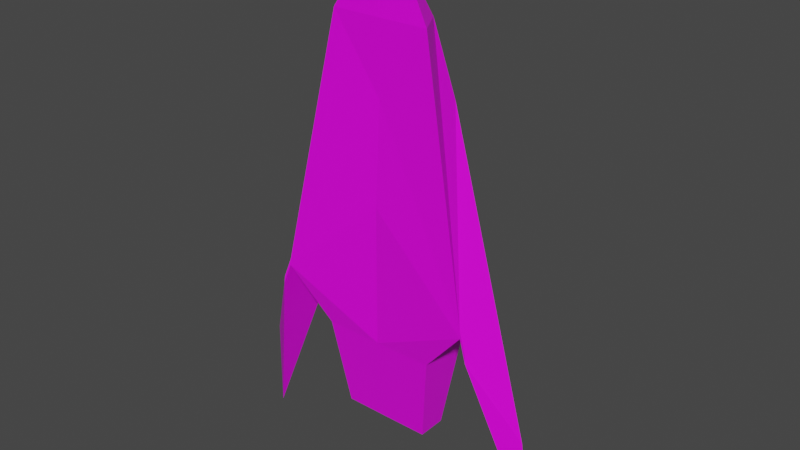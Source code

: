 # Source: ship2.blend  (saved by Blender 2.80.75; exported with 4.5.12 LTS)
import bpy
from mathutils import Matrix  # noqa: F401  (used for matrix-valued properties, if any)

bpy.ops.wm.read_factory_settings(use_empty=True)
scene = bpy.context.scene
scene.name = 'Scene'

# ---- collections
col_collection = bpy.data.collections.new('Collection'); scene.collection.children.link(col_collection)

# ---- images (referenced by path relative to the original .blend; pixels are not part of the script)
import os
ASSET_DIR = os.environ.get("B2B_ASSET_DIR", "")  # directory of the original .blend (textures are referenced by path, not embedded)
HERE = os.path.dirname(os.path.abspath(__file__))  # packed textures are extracted next to this script under _unpacked/

def load_image(name, relpath, width, height, colorspace="sRGB"):
    """Load a texture the original file referenced (path relative to the .blend, or extracted next to this script)."""
    p = next((c for c in (os.path.join(HERE, relpath), os.path.join(ASSET_DIR, relpath)) if relpath and os.path.exists(c)), "")
    if p:
        img = bpy.data.images.load(p, check_existing=True)
        img.name = name
    else:  # same state as the original file: an image datablock whose file is absent (Cycles renders it pink)
        img = bpy.data.images.new(name, width, height)
        img.source = "FILE"
        img.filepath = "//" + (relpath or name)
    img.colorspace_settings.name = colorspace
    return img
img_palette_png = load_image('palette.png', 'palette.png', 1024, 1024, 'sRGB')

# ---- materials (node trees are filled in below, after node groups)
mat_material = bpy.data.materials.new('Material')
mat_material.alpha_threshold = 0.0
mat_material.use_transparent_shadow = False
mat_material.line_color = (0.0, 0.0, 0.0, 1.0)

# ---- material node trees
mat_material.use_nodes = True; mat_material.node_tree.nodes.clear()
_N = mat_material.node_tree.nodes; _L = mat_material.node_tree.links
n0 = _N.new('ShaderNodeOutputMaterial'); n0.name = 'Material Output'; n0.location = (300, 300)
n1 = _N.new('ShaderNodeBsdfPrincipled'); n1.name = 'Principled BSDF'; n1.location = (10, 300)
n1.distribution = 'GGX'
n1.subsurface_method = 'BURLEY'
n1.inputs[2].default_value = 0.4
n1.inputs[3].default_value = 1.45
n1.inputs[27].default_value = (0.0, 0.0, 0.0, 1.0)
n1.inputs[28].default_value = 1.0
n2 = _N.new('ShaderNodeTexImage'); n2.name = 'Image Texture'; n2.location = (-331, 124)
n2.image = img_palette_png
n2.interpolation = 'Closest'
_L.new(n1.outputs[0], n0.inputs[0])
_L.new(n2.outputs[0], n1.inputs[0])
n0.is_active_output = True

# ---- world
world_world = bpy.data.worlds.new('World'); scene.world = world_world
world_world.use_nodes = True; world_world.node_tree.nodes.clear()
_N = world_world.node_tree.nodes; _L = world_world.node_tree.links
n0 = _N.new('ShaderNodeOutputWorld'); n0.name = 'World Output'; n0.location = (300, 300)
n1 = _N.new('ShaderNodeBackground'); n1.name = 'Background'; n1.location = (10, 300)
n1.inputs[0].default_value = (0.05088, 0.05088, 0.05088, 1.0)
_L.new(n1.outputs[0], n0.inputs[0])
n0.is_active_output = True
world_world.color = (0.05088, 0.05088, 0.05088)
world_world.use_sun_shadow = False
world_world.sun_shadow_jitter_overblur = 0.0

# ---- meshes
me_cube = bpy.data.meshes.new('Cube')
me_cube.from_pydata([(2.031, -0.6707, -0.796), (1.001, 0.4221, 2.851), (2.043, -0.6795, -0.9418), (1.159, 0.5507, 0.8542), (0.0, 0.4187, 2.849), (0.0, -0.4961, 0.8508), (0.0, 0.5461, 0.8507), (0.0, -0.3745, 2.849), (0.997, -0.3709, 4.273), (0.6518, 0.2377, 4.272), (0.0, -0.3743, 4.27), (0.0, 0.4188, 4.27), (0.2342, -0.2146, 5.538), (0.0, -0.2019, 5.538), (1.168, -0.4918, -1.964), (1.168, 0.5504, -1.965), (0.0, 0.5458, -1.968), (0.0, -0.4964, -1.968), (0.9132, -0.2613, -3.792), (0.9132, 0.3174, -3.792), (0.0, 0.3149, -3.794), (0.0, -0.2638, -3.793), (2.182, -0.7091, -1.225), (3.064, -0.1038, -3.021), (2.193, -0.7179, -1.37), (3.223, 0.02469, -5.018), (0.8556, -0.2256, -3.245), (0.8555, 0.2815, -3.245), (0.0, 0.2792, -3.246), (0.0, -0.2278, -3.246), (0.0, 0.9041, 0.3291), (0.113, 0.6063, 0.8541), (0.0, 1.048, -1.188), (0.1214, 0.5485, -1.965)], [], [(4, 1, 3, 6), (1, 0, 22, 23), (0, 1, 9, 8), (2, 5, 17, 14), (0, 7, 5, 2), (9, 11, 13, 12), (1, 4, 11, 9), (7, 0, 8, 10), (8, 9, 12), (10, 8, 12, 13), (16, 15, 19, 20), (6, 3, 31, 30), (3, 2, 14, 15), (20, 19, 27, 28), (14, 17, 21, 18), (15, 14, 18, 19), (23, 22, 24, 25), (3, 1, 23, 25), (2, 3, 25, 24), (0, 2, 24, 22), (27, 26, 29, 28), (19, 18, 26, 27), (18, 21, 29, 26), (30, 31, 33, 32), (15, 16, 32, 33), (3, 15, 33, 31)])
_uv = me_cube.uv_layers.new(name='UVMap')
_uv.uv.foreach_set('vector', [0.6157, 0.3542, 0.6207, 0.3542, 0.6207, 0.3642, 0.6157, 0.3642, 0.6108, 0.5981, 0.6208, 0.5981, 0.6208, 0.5981, 0.6108, 0.5981, 0.6216, 0.6223, 0.6116, 0.6223, 0.6116, 0.6223, 0.6216, 0.6223, 0.1126, 0.2158, 0.1176, 0.2158, 0.1176, 0.2158, 0.1126, 0.2158, 0.1126, 0.2058, 0.1176, 0.2058, 0.1176, 0.2158, 0.1126, 0.2158, 0.1871, 0.7097, 0.1821, 0.7097, 0.1821, 0.7097, 0.1871, 0.7097, 0.6207, 0.3542, 0.6157, 0.3542, 0.6157, 0.3542, 0.6207, 0.3542, 0.1176, 0.2058, 0.1126, 0.2058, 0.1126, 0.2058, 0.1176, 0.2058, 0.187, 0.8102, 0.177, 0.8102, 0.187, 0.8102, 0.182, 0.8102, 0.177, 0.8102, 0.177, 0.8102, 0.182, 0.8102, 0.1528, 0.1513, 0.1578, 0.1513, 0.1578, 0.1513, 0.1528, 0.1513, 0.6895, 0.2761, 0.6945, 0.2761, 0.6945, 0.2761, 0.6895, 0.2761, 0.6107, 0.3642, 0.6207, 0.3642, 0.6207, 0.3642, 0.6107, 0.3642, 0.1528, 0.1513, 0.1578, 0.1513, 0.1578, 0.1513, 0.1528, 0.1513, 0.1478, 0.1513, 0.1528, 0.1513, 0.1528, 0.1513, 0.1478, 0.1513, 0.1478, 0.1513, 0.1578, 0.1513, 0.1578, 0.1513, 0.1478, 0.1513, 0.6108, 0.5981, 0.6208, 0.5981, 0.6208, 0.6081, 0.6108, 0.6081, 0.121, 0.3126, 0.121, 0.3026, 0.121, 0.3026, 0.121, 0.3126, 0.2515, 0.2392, 0.2415, 0.2392, 0.2415, 0.2392, 0.2515, 0.2392, 0.2415, 0.2292, 0.2415, 0.2392, 0.2415, 0.2392, 0.2415, 0.2292, 0.2366, 0.778, 0.2466, 0.778, 0.2466, 0.783, 0.2366, 0.783, 0.1478, 0.1513, 0.1578, 0.1513, 0.1578, 0.1513, 0.1478, 0.1513, 0.1478, 0.1513, 0.1528, 0.1513, 0.1528, 0.1513, 0.1478, 0.1513, 0.6895, 0.2761, 0.6945, 0.2761, 0.6945, 0.2761, 0.6895, 0.2761, 0.6945, 0.2761, 0.6895, 0.2761, 0.6895, 0.2761, 0.6945, 0.2761, 0.6107, 0.3642, 0.6107, 0.3642, 0.6107, 0.3642, 0.6107, 0.3642])
_ca = me_cube.color_attributes.new('Col', 'BYTE_COLOR', 'CORNER')
_ca.data.foreach_set('color', [1.0, 1.0, 1.0, 1.0, 1.0, 1.0, 1.0, 1.0, 1.0, 1.0, 1.0, 1.0, 1.0, 1.0, 1.0, 1.0, 1.0, 1.0, 1.0, 1.0, 1.0, 1.0, 1.0, 1.0, 1.0, 1.0, 1.0, 1.0, 1.0, 1.0, 1.0, 1.0, 1.0, 1.0, 1.0, 1.0, 1.0, 1.0, 1.0, 1.0, 1.0, 1.0, 1.0, 1.0, 1.0, 1.0, 1.0, 1.0, 1.0, 1.0, 1.0, 1.0, 1.0, 1.0, 1.0, 1.0, 1.0, 1.0, 1.0, 1.0, 1.0, 1.0, 1.0, 1.0, 1.0, 1.0, 1.0, 1.0, 1.0, 1.0, 1.0, 1.0, 1.0, 1.0, 1.0, 1.0, 1.0, 1.0, 1.0, 1.0, 1.0, 1.0, 1.0, 1.0, 1.0, 1.0, 1.0, 1.0, 1.0, 1.0, 1.0, 1.0, 1.0, 1.0, 1.0, 1.0, 1.0, 1.0, 1.0, 1.0, 1.0, 1.0, 1.0, 1.0, 1.0, 1.0, 1.0, 1.0, 1.0, 1.0, 1.0, 1.0, 1.0, 1.0, 1.0, 1.0, 1.0, 1.0, 1.0, 1.0, 1.0, 1.0, 1.0, 1.0, 1.0, 1.0, 1.0, 1.0, 1.0, 1.0, 1.0, 1.0, 1.0, 1.0, 1.0, 1.0, 1.0, 1.0, 1.0, 1.0, 1.0, 1.0, 1.0, 1.0, 1.0, 1.0, 1.0, 1.0, 1.0, 1.0, 1.0, 1.0, 1.0, 1.0, 1.0, 1.0, 1.0, 1.0, 1.0, 1.0, 1.0, 1.0, 1.0, 1.0, 1.0, 1.0, 1.0, 1.0, 1.0, 1.0, 1.0, 1.0, 1.0, 1.0, 1.0, 1.0, 1.0, 1.0, 1.0, 1.0, 1.0, 1.0, 1.0, 1.0, 1.0, 1.0, 1.0, 1.0, 1.0, 1.0, 1.0, 1.0, 1.0, 1.0, 1.0, 1.0, 1.0, 1.0, 1.0, 1.0, 1.0, 1.0, 1.0, 1.0, 1.0, 1.0, 1.0, 1.0, 1.0, 1.0, 1.0, 1.0, 1.0, 1.0, 1.0, 1.0, 1.0, 1.0, 1.0, 1.0, 1.0, 1.0, 1.0, 1.0, 1.0, 1.0, 1.0, 1.0, 1.0, 1.0, 1.0, 1.0, 1.0, 1.0, 1.0, 1.0, 1.0, 1.0, 1.0, 1.0, 1.0, 1.0, 1.0, 1.0, 1.0, 1.0, 1.0, 1.0, 1.0, 1.0, 1.0, 1.0, 1.0, 1.0, 1.0, 1.0, 1.0, 1.0, 1.0, 1.0, 1.0, 1.0, 1.0, 1.0, 1.0, 1.0, 1.0, 1.0, 1.0, 1.0, 1.0, 1.0, 1.0, 1.0, 1.0, 1.0, 1.0, 1.0, 1.0, 1.0, 1.0, 1.0, 1.0, 1.0, 1.0, 1.0, 1.0, 1.0, 1.0, 1.0, 1.0, 1.0, 1.0, 1.0, 1.0, 1.0, 1.0, 1.0, 1.0, 1.0, 1.0, 1.0, 1.0, 1.0, 1.0, 1.0, 1.0, 1.0, 1.0, 1.0, 1.0, 1.0, 1.0, 1.0, 1.0, 1.0, 1.0, 1.0, 1.0, 1.0, 1.0, 1.0, 1.0, 1.0, 1.0, 1.0, 1.0, 1.0, 1.0, 1.0, 1.0, 1.0, 1.0, 1.0, 1.0, 1.0, 1.0, 1.0, 1.0, 1.0, 1.0, 1.0, 1.0, 1.0, 1.0, 1.0, 1.0, 1.0, 1.0, 1.0, 1.0, 1.0, 1.0, 1.0, 1.0, 1.0, 1.0, 1.0, 1.0, 1.0, 1.0, 1.0, 1.0, 1.0, 1.0, 1.0, 1.0, 1.0, 1.0, 1.0, 1.0, 1.0, 1.0, 1.0, 1.0, 1.0, 1.0, 1.0, 1.0, 1.0, 1.0, 1.0, 1.0, 1.0, 1.0, 1.0, 1.0, 1.0, 1.0, 1.0, 1.0, 1.0, 1.0, 1.0, 1.0, 1.0, 1.0, 1.0, 1.0, 1.0, 1.0, 1.0, 1.0, 1.0, 1.0, 1.0, 1.0, 1.0, 1.0, 1.0, 1.0, 1.0])
me_cube.materials.append(mat_material)
me_cube.use_remesh_preserve_volume = False
me_cube.use_remesh_preserve_attributes = False
me_cube.use_mirror_vertex_groups = False
me_cube.update()

# ---- objects
ob_cube = bpy.data.objects.new('Cube', me_cube)

# ---- transforms, parenting, visibility, modifiers, constraints
ob_cube.location = (0.0, 0.0, 0.0)
ob_cube.lock_rotations_4d = False
ob_cube.empty_display_type = 'ARROWS'
ob_cube.lineart.crease_threshold = 0.0
_m = ob_cube.modifiers.new('Mirror', 'MIRROR')
_m.use_clip = True

# ---- collection membership
col_collection.objects.link(ob_cube)

# ---- scene / render settings (as saved in the file)
scene.frame_start = 1; scene.frame_end = 250; scene.frame_set(21)
scene.render.engine = 'BLENDER_EEVEE_NEXT'
scene.cycles.use_denoising = False
scene.cycles.samples = 128
scene.cycles.sampling_pattern = 'TABULATED_SOBOL'
scene.cycles.use_adaptive_sampling = False
scene.cycles.use_light_tree = False
scene.view_settings.view_transform = 'Filmic'
bpy.context.view_layer.update()

# ---- added for rendering (the .blend has no active camera and no usable light): camera, sun
cam_auto = bpy.data.cameras.new('AutoCamera')
cam_auto.lens = 50.0
cam_auto.sensor_width = 36.0
cam_auto.clip_end = 1000.0
ob_auto_camera = bpy.data.objects.new('AutoCamera', cam_auto)
scene.collection.objects.link(ob_auto_camera)
ob_auto_camera.location = (11.5596, -13.7062, 9.5078)
ob_auto_camera.rotation_euler = (1.09748, -7.21219e-08, 0.694738)
scene.camera = ob_auto_camera
light_auto_sun = bpy.data.lights.new('AutoSun', 'SUN')
light_auto_sun.energy = 3.0
light_auto_sun.angle = 0.0523599
ob_auto_sun = bpy.data.objects.new('AutoSun', light_auto_sun)
scene.collection.objects.link(ob_auto_sun)
ob_auto_sun.rotation_euler = (0.872665, 0.174533, 0.523599)
bpy.context.view_layer.update()
